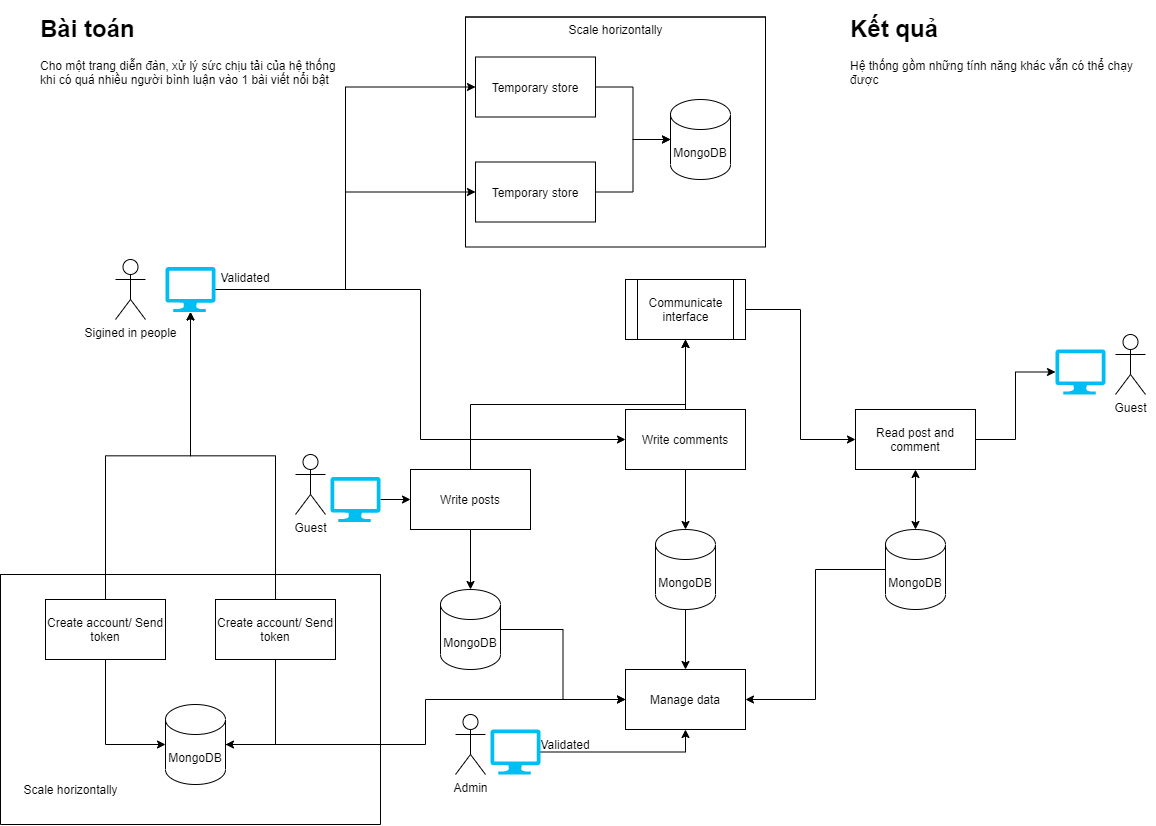

The diagram above was exported from draw.io. Its source (the exported page's mxGraphModel, read from the mxfile embedded in the PNG):
<mxGraphModel dx="2192" dy="2017" grid="1" gridSize="10" guides="1" tooltips="1" connect="1" arrows="1" fold="1" page="1" pageScale="1" pageWidth="850" pageHeight="1100" math="0" shadow="0">
  <root>
    <mxCell id="0" />
    <mxCell id="1" parent="0" />
    <mxCell id="rVlqbmgQ-LGlEKJooQ9A-7" style="edgeStyle=orthogonalEdgeStyle;rounded=0;orthogonalLoop=1;jettySize=auto;html=1;exitX=0.5;exitY=0;exitDx=0;exitDy=0;entryX=0.5;entryY=1;entryDx=0;entryDy=0;startArrow=none;startFill=0;" parent="1" source="hQpjy7H182rVToQNGWJy-1" target="rVlqbmgQ-LGlEKJooQ9A-6" edge="1">
      <mxGeometry relative="1" as="geometry" />
    </mxCell>
    <mxCell id="hQpjy7H182rVToQNGWJy-1" value="Write posts" style="rounded=0;whiteSpace=wrap;html=1;" parent="1" vertex="1">
      <mxGeometry x="155" y="260" width="120" height="60" as="geometry" />
    </mxCell>
    <mxCell id="rVlqbmgQ-LGlEKJooQ9A-8" style="edgeStyle=orthogonalEdgeStyle;rounded=0;orthogonalLoop=1;jettySize=auto;html=1;startArrow=none;startFill=0;" parent="1" source="hQpjy7H182rVToQNGWJy-2" edge="1">
      <mxGeometry relative="1" as="geometry">
        <mxPoint x="430" y="130" as="targetPoint" />
      </mxGeometry>
    </mxCell>
    <mxCell id="hQpjy7H182rVToQNGWJy-2" value="Write comments" style="rounded=0;whiteSpace=wrap;html=1;" parent="1" vertex="1">
      <mxGeometry x="370" y="200" width="120" height="60" as="geometry" />
    </mxCell>
    <mxCell id="rVlqbmgQ-LGlEKJooQ9A-13" style="edgeStyle=orthogonalEdgeStyle;rounded=0;orthogonalLoop=1;jettySize=auto;html=1;exitX=0;exitY=0.5;exitDx=0;exitDy=0;entryX=1;entryY=0.5;entryDx=0;entryDy=0;startArrow=classic;startFill=1;endArrow=none;endFill=0;" parent="1" source="hQpjy7H182rVToQNGWJy-4" target="rVlqbmgQ-LGlEKJooQ9A-6" edge="1">
      <mxGeometry relative="1" as="geometry" />
    </mxCell>
    <mxCell id="rVlqbmgQ-LGlEKJooQ9A-21" style="edgeStyle=orthogonalEdgeStyle;rounded=0;orthogonalLoop=1;jettySize=auto;html=1;entryX=0;entryY=0.5;entryDx=0;entryDy=0;entryPerimeter=0;startArrow=none;startFill=0;endArrow=classic;endFill=1;" parent="1" source="hQpjy7H182rVToQNGWJy-4" target="rVlqbmgQ-LGlEKJooQ9A-20" edge="1">
      <mxGeometry relative="1" as="geometry" />
    </mxCell>
    <mxCell id="hQpjy7H182rVToQNGWJy-4" value="Read post and comment" style="rounded=0;whiteSpace=wrap;html=1;" parent="1" vertex="1">
      <mxGeometry x="600" y="200" width="120" height="60" as="geometry" />
    </mxCell>
    <mxCell id="hQpjy7H182rVToQNGWJy-9" value="" style="edgeStyle=orthogonalEdgeStyle;rounded=0;orthogonalLoop=1;jettySize=auto;html=1;startArrow=classic;startFill=1;endArrow=none;endFill=0;" parent="1" source="hQpjy7H182rVToQNGWJy-5" target="hQpjy7H182rVToQNGWJy-1" edge="1">
      <mxGeometry relative="1" as="geometry" />
    </mxCell>
    <mxCell id="rVlqbmgQ-LGlEKJooQ9A-52" style="edgeStyle=orthogonalEdgeStyle;rounded=0;orthogonalLoop=1;jettySize=auto;html=1;entryX=0;entryY=0.5;entryDx=0;entryDy=0;startArrow=none;startFill=0;endArrow=classic;endFill=1;" parent="1" source="hQpjy7H182rVToQNGWJy-5" target="rVlqbmgQ-LGlEKJooQ9A-46" edge="1">
      <mxGeometry relative="1" as="geometry" />
    </mxCell>
    <mxCell id="hQpjy7H182rVToQNGWJy-5" value="MongoDB" style="shape=cylinder3;whiteSpace=wrap;html=1;boundedLbl=1;backgroundOutline=1;size=15;" parent="1" vertex="1">
      <mxGeometry x="185" y="380" width="60" height="80" as="geometry" />
    </mxCell>
    <mxCell id="hQpjy7H182rVToQNGWJy-10" value="" style="edgeStyle=orthogonalEdgeStyle;rounded=0;orthogonalLoop=1;jettySize=auto;html=1;startArrow=classic;startFill=1;endArrow=none;endFill=0;" parent="1" source="hQpjy7H182rVToQNGWJy-6" target="hQpjy7H182rVToQNGWJy-2" edge="1">
      <mxGeometry relative="1" as="geometry" />
    </mxCell>
    <mxCell id="rVlqbmgQ-LGlEKJooQ9A-53" style="edgeStyle=orthogonalEdgeStyle;rounded=0;orthogonalLoop=1;jettySize=auto;html=1;exitX=0.5;exitY=1;exitDx=0;exitDy=0;exitPerimeter=0;entryX=0.5;entryY=0;entryDx=0;entryDy=0;startArrow=none;startFill=0;endArrow=classic;endFill=1;" parent="1" source="hQpjy7H182rVToQNGWJy-6" target="rVlqbmgQ-LGlEKJooQ9A-46" edge="1">
      <mxGeometry relative="1" as="geometry" />
    </mxCell>
    <mxCell id="hQpjy7H182rVToQNGWJy-6" value="MongoDB" style="shape=cylinder3;whiteSpace=wrap;html=1;boundedLbl=1;backgroundOutline=1;size=15;" parent="1" vertex="1">
      <mxGeometry x="400" y="320" width="60" height="80" as="geometry" />
    </mxCell>
    <mxCell id="hQpjy7H182rVToQNGWJy-12" value="" style="edgeStyle=orthogonalEdgeStyle;rounded=0;orthogonalLoop=1;jettySize=auto;html=1;startArrow=classic;startFill=1;" parent="1" source="hQpjy7H182rVToQNGWJy-8" target="hQpjy7H182rVToQNGWJy-4" edge="1">
      <mxGeometry relative="1" as="geometry" />
    </mxCell>
    <mxCell id="rVlqbmgQ-LGlEKJooQ9A-54" style="edgeStyle=orthogonalEdgeStyle;rounded=0;orthogonalLoop=1;jettySize=auto;html=1;entryX=1;entryY=0.5;entryDx=0;entryDy=0;startArrow=none;startFill=0;endArrow=classic;endFill=1;" parent="1" source="hQpjy7H182rVToQNGWJy-8" target="rVlqbmgQ-LGlEKJooQ9A-46" edge="1">
      <mxGeometry relative="1" as="geometry" />
    </mxCell>
    <mxCell id="hQpjy7H182rVToQNGWJy-8" value="MongoDB" style="shape=cylinder3;whiteSpace=wrap;html=1;boundedLbl=1;backgroundOutline=1;size=15;" parent="1" vertex="1">
      <mxGeometry x="630" y="320" width="60" height="80" as="geometry" />
    </mxCell>
    <mxCell id="rVlqbmgQ-LGlEKJooQ9A-1" value="Guest" style="shape=umlActor;verticalLabelPosition=bottom;verticalAlign=top;html=1;outlineConnect=0;" parent="1" vertex="1">
      <mxGeometry x="860" y="125" width="30" height="60" as="geometry" />
    </mxCell>
    <mxCell id="rVlqbmgQ-LGlEKJooQ9A-6" value="Communicate interface" style="shape=process;whiteSpace=wrap;html=1;backgroundOutline=1;fontFamily=Helvetica;fontSize=12;fontColor=#000000;align=center;strokeColor=#000000;fillColor=#ffffff;" parent="1" vertex="1">
      <mxGeometry x="370" y="70" width="120" height="60" as="geometry" />
    </mxCell>
    <mxCell id="rVlqbmgQ-LGlEKJooQ9A-14" value="Guest" style="shape=umlActor;verticalLabelPosition=bottom;verticalAlign=top;html=1;outlineConnect=0;" parent="1" vertex="1">
      <mxGeometry x="40" y="245" width="30" height="60" as="geometry" />
    </mxCell>
    <mxCell id="rVlqbmgQ-LGlEKJooQ9A-16" value="Sigined in people" style="shape=umlActor;verticalLabelPosition=bottom;verticalAlign=top;html=1;outlineConnect=0;" parent="1" vertex="1">
      <mxGeometry x="-140" y="50" width="30" height="60" as="geometry" />
    </mxCell>
    <mxCell id="rVlqbmgQ-LGlEKJooQ9A-19" style="edgeStyle=orthogonalEdgeStyle;rounded=0;orthogonalLoop=1;jettySize=auto;html=1;entryX=0;entryY=0.5;entryDx=0;entryDy=0;startArrow=none;startFill=0;endArrow=classic;endFill=1;" parent="1" source="rVlqbmgQ-LGlEKJooQ9A-18" target="hQpjy7H182rVToQNGWJy-2" edge="1">
      <mxGeometry relative="1" as="geometry" />
    </mxCell>
    <mxCell id="3uQAn1fJEeTq8zL6ZX9e-6" style="edgeStyle=orthogonalEdgeStyle;rounded=0;orthogonalLoop=1;jettySize=auto;html=1;entryX=0;entryY=0.5;entryDx=0;entryDy=0;" edge="1" parent="1" source="rVlqbmgQ-LGlEKJooQ9A-18" target="rVlqbmgQ-LGlEKJooQ9A-23">
      <mxGeometry relative="1" as="geometry" />
    </mxCell>
    <mxCell id="3uQAn1fJEeTq8zL6ZX9e-7" style="edgeStyle=orthogonalEdgeStyle;rounded=0;orthogonalLoop=1;jettySize=auto;html=1;entryX=0;entryY=0.5;entryDx=0;entryDy=0;" edge="1" parent="1" source="rVlqbmgQ-LGlEKJooQ9A-18" target="rVlqbmgQ-LGlEKJooQ9A-24">
      <mxGeometry relative="1" as="geometry" />
    </mxCell>
    <mxCell id="rVlqbmgQ-LGlEKJooQ9A-18" value="" style="verticalLabelPosition=bottom;html=1;verticalAlign=top;align=center;strokeColor=none;fillColor=#00BEF2;shape=mxgraph.azure.computer;pointerEvents=1;" parent="1" vertex="1">
      <mxGeometry x="-90" y="57.5" width="50" height="45" as="geometry" />
    </mxCell>
    <mxCell id="rVlqbmgQ-LGlEKJooQ9A-20" value="" style="verticalLabelPosition=bottom;html=1;verticalAlign=top;align=center;strokeColor=none;fillColor=#00BEF2;shape=mxgraph.azure.computer;pointerEvents=1;" parent="1" vertex="1">
      <mxGeometry x="800" y="140" width="50" height="45" as="geometry" />
    </mxCell>
    <mxCell id="rVlqbmgQ-LGlEKJooQ9A-64" value="" style="edgeStyle=orthogonalEdgeStyle;rounded=0;orthogonalLoop=1;jettySize=auto;html=1;startArrow=none;startFill=0;endArrow=classic;endFill=1;" parent="1" source="rVlqbmgQ-LGlEKJooQ9A-33" target="hQpjy7H182rVToQNGWJy-1" edge="1">
      <mxGeometry relative="1" as="geometry" />
    </mxCell>
    <mxCell id="rVlqbmgQ-LGlEKJooQ9A-33" value="" style="verticalLabelPosition=bottom;html=1;verticalAlign=top;align=center;strokeColor=none;fillColor=#00BEF2;shape=mxgraph.azure.computer;pointerEvents=1;" parent="1" vertex="1">
      <mxGeometry x="75" y="267.5" width="50" height="45" as="geometry" />
    </mxCell>
    <mxCell id="rVlqbmgQ-LGlEKJooQ9A-37" value="" style="swimlane;startSize=0;" parent="1" vertex="1">
      <mxGeometry x="210" y="-192.5" width="300" height="230" as="geometry" />
    </mxCell>
    <mxCell id="3uQAn1fJEeTq8zL6ZX9e-25" style="edgeStyle=orthogonalEdgeStyle;rounded=0;orthogonalLoop=1;jettySize=auto;html=1;entryX=0;entryY=0.5;entryDx=0;entryDy=0;entryPerimeter=0;" edge="1" parent="rVlqbmgQ-LGlEKJooQ9A-37" source="rVlqbmgQ-LGlEKJooQ9A-24" target="rVlqbmgQ-LGlEKJooQ9A-25">
      <mxGeometry relative="1" as="geometry" />
    </mxCell>
    <mxCell id="rVlqbmgQ-LGlEKJooQ9A-24" value="Temporary store" style="rounded=0;whiteSpace=wrap;html=1;" parent="rVlqbmgQ-LGlEKJooQ9A-37" vertex="1">
      <mxGeometry x="10" y="145" width="120" height="60" as="geometry" />
    </mxCell>
    <mxCell id="rVlqbmgQ-LGlEKJooQ9A-23" value="Temporary store" style="rounded=0;whiteSpace=wrap;html=1;" parent="rVlqbmgQ-LGlEKJooQ9A-37" vertex="1">
      <mxGeometry x="10" y="40" width="120" height="60" as="geometry" />
    </mxCell>
    <mxCell id="rVlqbmgQ-LGlEKJooQ9A-25" value="MongoDB" style="shape=cylinder3;whiteSpace=wrap;html=1;boundedLbl=1;backgroundOutline=1;size=15;" parent="rVlqbmgQ-LGlEKJooQ9A-37" vertex="1">
      <mxGeometry x="205" y="82.5" width="60" height="80" as="geometry" />
    </mxCell>
    <mxCell id="rVlqbmgQ-LGlEKJooQ9A-27" style="edgeStyle=orthogonalEdgeStyle;rounded=0;orthogonalLoop=1;jettySize=auto;html=1;entryX=0;entryY=0.5;entryDx=0;entryDy=0;entryPerimeter=0;startArrow=none;startFill=0;endArrow=classic;endFill=1;" parent="rVlqbmgQ-LGlEKJooQ9A-37" source="rVlqbmgQ-LGlEKJooQ9A-23" target="rVlqbmgQ-LGlEKJooQ9A-25" edge="1">
      <mxGeometry relative="1" as="geometry" />
    </mxCell>
    <mxCell id="rVlqbmgQ-LGlEKJooQ9A-38" value="Scale horizontally" style="text;html=1;align=center;verticalAlign=middle;resizable=0;points=[];autosize=1;strokeColor=none;fillColor=none;" parent="rVlqbmgQ-LGlEKJooQ9A-37" vertex="1">
      <mxGeometry x="95" y="2.5" width="110" height="20" as="geometry" />
    </mxCell>
    <mxCell id="rVlqbmgQ-LGlEKJooQ9A-44" value="&lt;h1&gt;Bài toán&lt;/h1&gt;&lt;p&gt;Cho một trang diễn đàn, xử lý sức chịu tải của hệ thống khi có quá nhiều người bình luận vào 1 bài viết nổi bật&lt;/p&gt;" style="text;html=1;strokeColor=none;fillColor=none;spacing=5;spacingTop=-20;whiteSpace=wrap;overflow=hidden;rounded=0;" parent="1" vertex="1">
      <mxGeometry x="-220" y="-200" width="310" height="140" as="geometry" />
    </mxCell>
    <mxCell id="rVlqbmgQ-LGlEKJooQ9A-45" value="Admin" style="shape=umlActor;verticalLabelPosition=bottom;verticalAlign=top;html=1;outlineConnect=0;" parent="1" vertex="1">
      <mxGeometry x="200" y="505" width="30" height="60" as="geometry" />
    </mxCell>
    <mxCell id="rVlqbmgQ-LGlEKJooQ9A-46" value="Manage data" style="rounded=0;whiteSpace=wrap;html=1;" parent="1" vertex="1">
      <mxGeometry x="370" y="460" width="120" height="60" as="geometry" />
    </mxCell>
    <mxCell id="rVlqbmgQ-LGlEKJooQ9A-62" style="edgeStyle=orthogonalEdgeStyle;rounded=0;orthogonalLoop=1;jettySize=auto;html=1;entryX=0.5;entryY=1;entryDx=0;entryDy=0;startArrow=none;startFill=0;endArrow=classic;endFill=1;" parent="1" source="rVlqbmgQ-LGlEKJooQ9A-55" target="rVlqbmgQ-LGlEKJooQ9A-46" edge="1">
      <mxGeometry relative="1" as="geometry" />
    </mxCell>
    <mxCell id="rVlqbmgQ-LGlEKJooQ9A-55" value="" style="verticalLabelPosition=bottom;html=1;verticalAlign=top;align=center;strokeColor=none;fillColor=#00BEF2;shape=mxgraph.azure.computer;pointerEvents=1;" parent="1" vertex="1">
      <mxGeometry x="235" y="520" width="50" height="45" as="geometry" />
    </mxCell>
    <mxCell id="rVlqbmgQ-LGlEKJooQ9A-56" value="Validated" style="text;html=1;strokeColor=none;fillColor=none;align=center;verticalAlign=middle;whiteSpace=wrap;rounded=0;" parent="1" vertex="1">
      <mxGeometry x="-30" y="57.5" width="40" height="20" as="geometry" />
    </mxCell>
    <mxCell id="rVlqbmgQ-LGlEKJooQ9A-58" value="Validated" style="text;html=1;strokeColor=none;fillColor=none;align=center;verticalAlign=middle;whiteSpace=wrap;rounded=0;" parent="1" vertex="1">
      <mxGeometry x="290" y="525" width="40" height="20" as="geometry" />
    </mxCell>
    <mxCell id="rVlqbmgQ-LGlEKJooQ9A-71" style="edgeStyle=orthogonalEdgeStyle;rounded=0;orthogonalLoop=1;jettySize=auto;html=1;entryX=0;entryY=0.5;entryDx=0;entryDy=0;startArrow=none;startFill=0;endArrow=classic;endFill=1;" parent="1" source="rVlqbmgQ-LGlEKJooQ9A-67" target="rVlqbmgQ-LGlEKJooQ9A-46" edge="1">
      <mxGeometry relative="1" as="geometry" />
    </mxCell>
    <mxCell id="rVlqbmgQ-LGlEKJooQ9A-74" value="&lt;h1&gt;Kết quả&lt;/h1&gt;&lt;p&gt;Hệ thống gồm những tính năng khác vẫn có thể chạy được&lt;/p&gt;" style="text;html=1;strokeColor=none;fillColor=none;spacing=5;spacingTop=-20;whiteSpace=wrap;overflow=hidden;rounded=0;" parent="1" vertex="1">
      <mxGeometry x="590" y="-200" width="310" height="140" as="geometry" />
    </mxCell>
    <mxCell id="3uQAn1fJEeTq8zL6ZX9e-11" value="" style="swimlane;startSize=0;" vertex="1" parent="1">
      <mxGeometry x="-255" y="365" width="380" height="250" as="geometry" />
    </mxCell>
    <mxCell id="3uQAn1fJEeTq8zL6ZX9e-23" style="edgeStyle=orthogonalEdgeStyle;rounded=0;orthogonalLoop=1;jettySize=auto;html=1;entryX=0;entryY=0.5;entryDx=0;entryDy=0;entryPerimeter=0;" edge="1" parent="3uQAn1fJEeTq8zL6ZX9e-11" source="rVlqbmgQ-LGlEKJooQ9A-66" target="rVlqbmgQ-LGlEKJooQ9A-67">
      <mxGeometry relative="1" as="geometry" />
    </mxCell>
    <mxCell id="rVlqbmgQ-LGlEKJooQ9A-66" value="Create account/ Send token" style="rounded=0;whiteSpace=wrap;html=1;" parent="3uQAn1fJEeTq8zL6ZX9e-11" vertex="1">
      <mxGeometry x="45" y="25" width="120" height="60" as="geometry" />
    </mxCell>
    <mxCell id="rVlqbmgQ-LGlEKJooQ9A-67" value="MongoDB" style="shape=cylinder3;whiteSpace=wrap;html=1;boundedLbl=1;backgroundOutline=1;size=15;" parent="3uQAn1fJEeTq8zL6ZX9e-11" vertex="1">
      <mxGeometry x="165" y="130" width="60" height="80" as="geometry" />
    </mxCell>
    <mxCell id="3uQAn1fJEeTq8zL6ZX9e-22" style="edgeStyle=orthogonalEdgeStyle;rounded=0;orthogonalLoop=1;jettySize=auto;html=1;entryX=1;entryY=0.5;entryDx=0;entryDy=0;entryPerimeter=0;" edge="1" parent="3uQAn1fJEeTq8zL6ZX9e-11" source="3uQAn1fJEeTq8zL6ZX9e-18" target="rVlqbmgQ-LGlEKJooQ9A-67">
      <mxGeometry relative="1" as="geometry" />
    </mxCell>
    <mxCell id="3uQAn1fJEeTq8zL6ZX9e-18" value="Create account/ Send token" style="rounded=0;whiteSpace=wrap;html=1;" vertex="1" parent="3uQAn1fJEeTq8zL6ZX9e-11">
      <mxGeometry x="215" y="25" width="120" height="60" as="geometry" />
    </mxCell>
    <mxCell id="3uQAn1fJEeTq8zL6ZX9e-28" value="Scale horizontally" style="text;html=1;align=center;verticalAlign=middle;resizable=0;points=[];autosize=1;strokeColor=none;fillColor=none;" vertex="1" parent="3uQAn1fJEeTq8zL6ZX9e-11">
      <mxGeometry x="15" y="205" width="110" height="20" as="geometry" />
    </mxCell>
    <mxCell id="3uQAn1fJEeTq8zL6ZX9e-19" style="edgeStyle=orthogonalEdgeStyle;rounded=0;orthogonalLoop=1;jettySize=auto;html=1;entryX=0.5;entryY=1;entryDx=0;entryDy=0;entryPerimeter=0;" edge="1" parent="1" source="rVlqbmgQ-LGlEKJooQ9A-66" target="rVlqbmgQ-LGlEKJooQ9A-18">
      <mxGeometry relative="1" as="geometry" />
    </mxCell>
    <mxCell id="3uQAn1fJEeTq8zL6ZX9e-20" style="edgeStyle=orthogonalEdgeStyle;rounded=0;orthogonalLoop=1;jettySize=auto;html=1;entryX=0.5;entryY=1;entryDx=0;entryDy=0;entryPerimeter=0;" edge="1" parent="1" source="3uQAn1fJEeTq8zL6ZX9e-18" target="rVlqbmgQ-LGlEKJooQ9A-18">
      <mxGeometry relative="1" as="geometry" />
    </mxCell>
  </root>
</mxGraphModel>